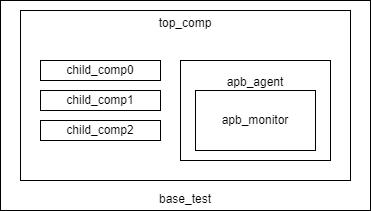

The diagram above was exported from draw.io. Its source (the exported page's mxGraphModel, read from the mxfile embedded in the PNG):
<mxGraphModel dx="1007" dy="314" grid="1" gridSize="10" guides="1" tooltips="1" connect="1" arrows="1" fold="1" page="1" pageScale="1" pageWidth="850" pageHeight="1100" math="0" shadow="0">
  <root>
    <mxCell id="0" />
    <mxCell id="1" parent="0" />
    <mxCell id="32" value="&lt;span style=&quot;background-color: initial;&quot;&gt;&lt;br&gt;&lt;br&gt;&lt;br&gt;&lt;br&gt;&lt;br&gt;&lt;br&gt;&lt;br&gt;&lt;br&gt;&lt;br&gt;&lt;br&gt;&lt;br&gt;&lt;br&gt;&lt;br&gt;base_test&lt;/span&gt;" style="rounded=0;whiteSpace=wrap;html=1;align=center;" vertex="1" parent="1">
      <mxGeometry x="140" y="40" width="370" height="210" as="geometry" />
    </mxCell>
    <mxCell id="33" value="top_comp&lt;br&gt;&lt;br&gt;&lt;br&gt;&lt;br&gt;&lt;br&gt;&lt;br&gt;&lt;br&gt;&lt;br&gt;&lt;br&gt;&lt;br&gt;&lt;br&gt;" style="rounded=0;whiteSpace=wrap;html=1;align=center;" vertex="1" parent="1">
      <mxGeometry x="160" y="50" width="330" height="170" as="geometry" />
    </mxCell>
    <mxCell id="34" value="child_comp0" style="rounded=0;whiteSpace=wrap;html=1;" vertex="1" parent="1">
      <mxGeometry x="180" y="100" width="120" height="20" as="geometry" />
    </mxCell>
    <mxCell id="35" value="child_comp1" style="rounded=0;whiteSpace=wrap;html=1;" vertex="1" parent="1">
      <mxGeometry x="180" y="130" width="120" height="20" as="geometry" />
    </mxCell>
    <mxCell id="36" value="child_comp2" style="rounded=0;whiteSpace=wrap;html=1;" vertex="1" parent="1">
      <mxGeometry x="180" y="160" width="120" height="20" as="geometry" />
    </mxCell>
    <mxCell id="37" value="apb_agent&lt;br&gt;&lt;br&gt;&lt;br&gt;&lt;br&gt;&lt;br&gt;" style="rounded=0;whiteSpace=wrap;html=1;" vertex="1" parent="1">
      <mxGeometry x="320" y="100" width="150" height="100" as="geometry" />
    </mxCell>
    <mxCell id="38" value="apb_monitor" style="rounded=0;whiteSpace=wrap;html=1;" vertex="1" parent="1">
      <mxGeometry x="335" y="130" width="120" height="60" as="geometry" />
    </mxCell>
  </root>
</mxGraphModel>